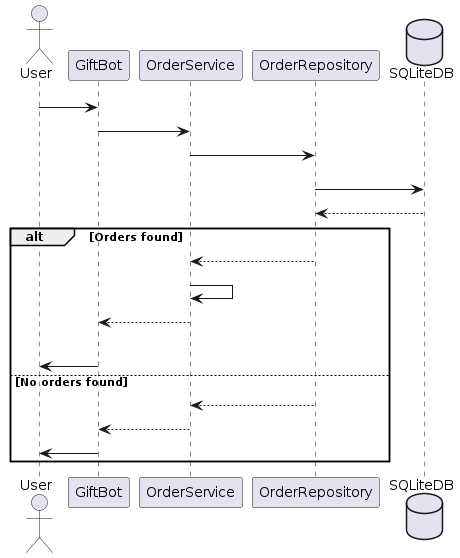

The diagram above was rendered by PlantUML. Its source (embedded in the PNG):
@startuml
actor User
participant GiftBot
participant OrderService
participant OrderRepository
database SQLiteDB

User -> GiftBot: Click "Order Status"
GiftBot -> OrderService: getUserOrders(user_id)
OrderService -> OrderRepository: findByUserId(user_id)
OrderRepository -> SQLiteDB: SELECT * FROM orders\nWHERE user_id=?
SQLiteDB --> OrderRepository: orders data

alt Orders found
    OrderRepository --> OrderService: List<Order>
    OrderService -> OrderService: formatOrdersForDisplay(orders)
    OrderService --> GiftBot: formatted_orders_list
    GiftBot -> User: Display orders with status:\n"#123 - Approved\n#124 - Processing"
else No orders found
    OrderRepository --> OrderService: empty_list
    OrderService --> GiftBot: no_orders
    GiftBot -> User: "You have no orders yet"
end
@enduml